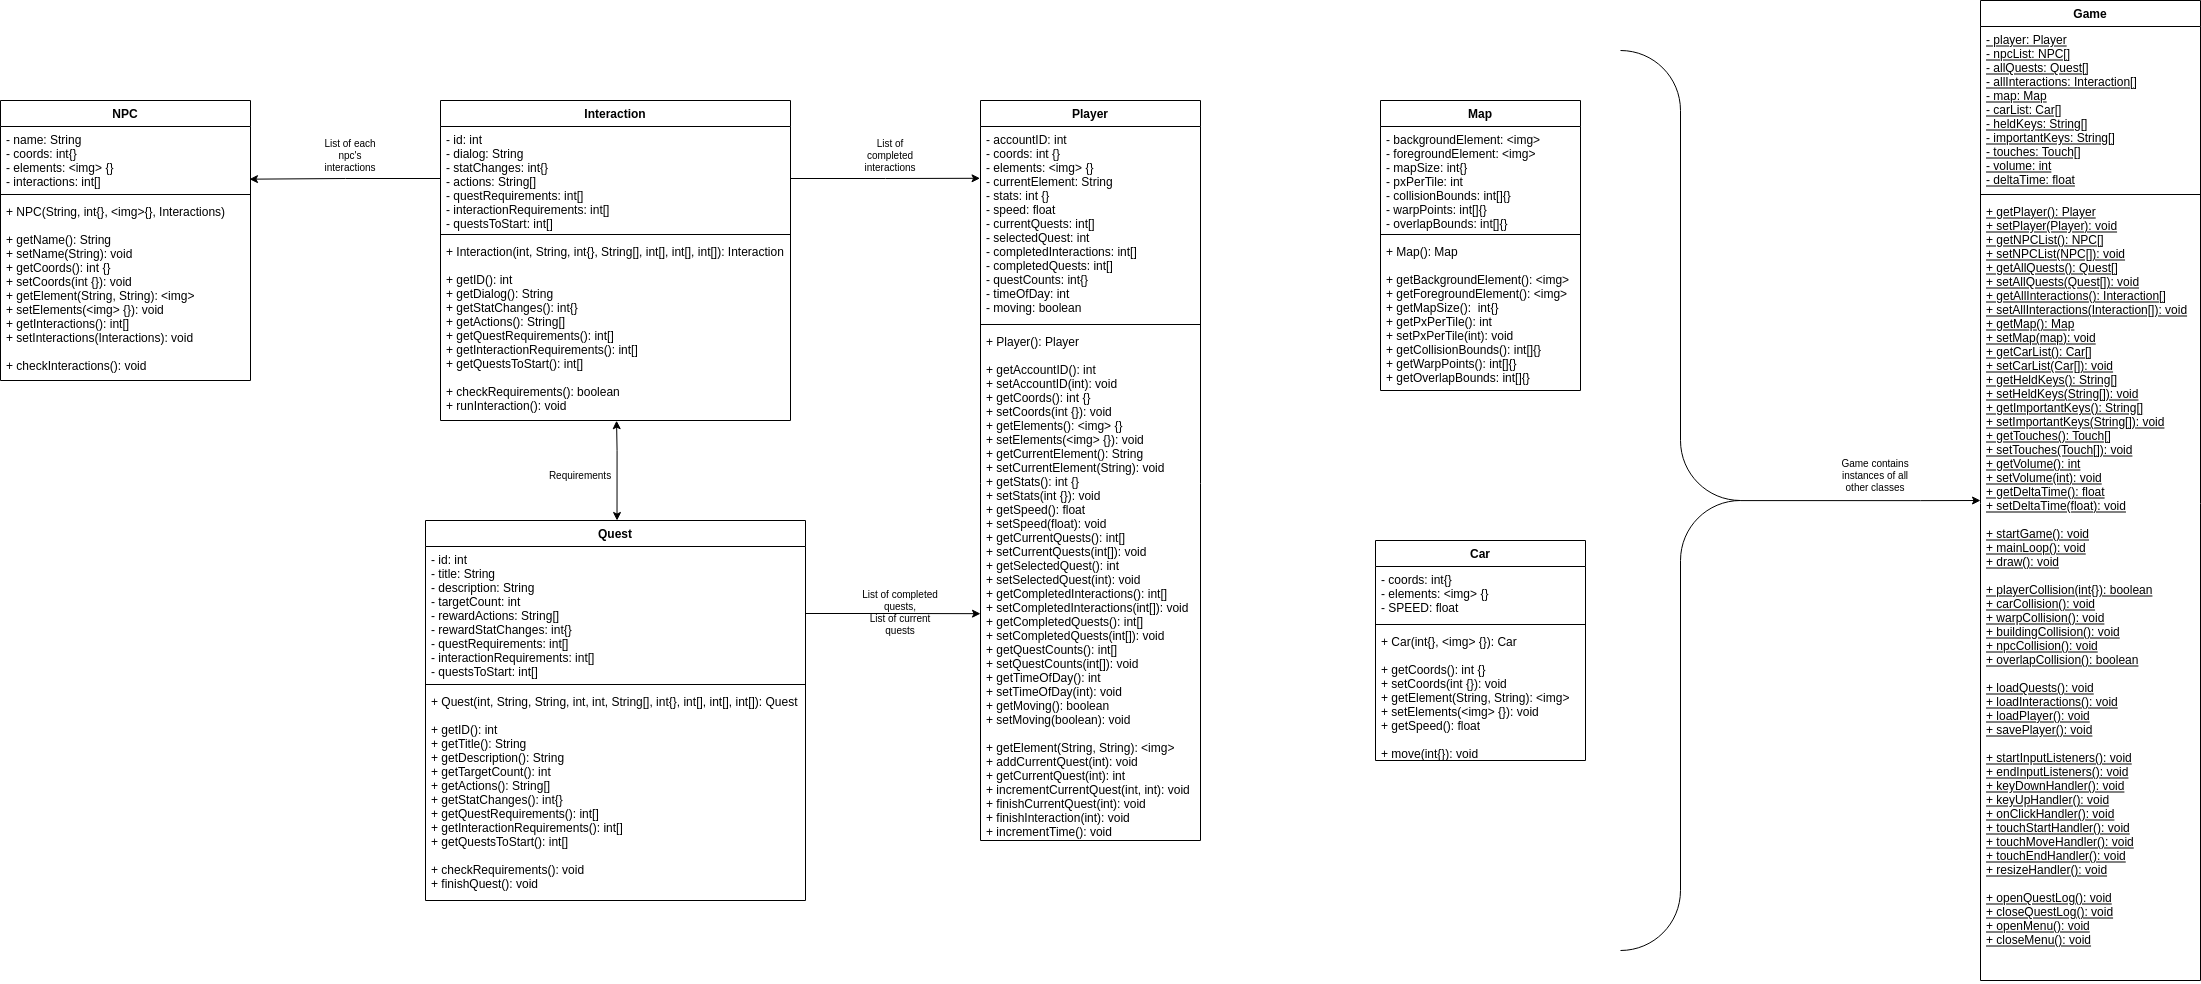

The diagram above was exported from draw.io. Its source (the exported page's mxGraphModel, read from the mxfile embedded in the PNG):
<mxGraphModel dx="3504" dy="2218" grid="1" gridSize="10" guides="1" tooltips="1" connect="1" arrows="1" fold="1" page="1" pageScale="1" pageWidth="827" pageHeight="1169" background="#ffffff" math="0" shadow="0">
  <root>
    <mxCell id="WIyWlLk6GJQsqaUBKTNV-0" />
    <mxCell id="WIyWlLk6GJQsqaUBKTNV-1" parent="WIyWlLk6GJQsqaUBKTNV-0" />
    <mxCell id="0_iH5z7aqFrwZz2-3b-Y-0" value="Map" style="swimlane;fontStyle=1;align=center;verticalAlign=top;childLayout=stackLayout;horizontal=1;startSize=26;horizontalStack=0;resizeParent=1;resizeParentMax=0;resizeLast=0;collapsible=1;marginBottom=0;" parent="WIyWlLk6GJQsqaUBKTNV-1" vertex="1">
      <mxGeometry x="580" y="-930" width="200" height="290" as="geometry" />
    </mxCell>
    <mxCell id="0_iH5z7aqFrwZz2-3b-Y-1" value="- backgroundElement: &lt;img&gt;&#10;- foregroundElement: &lt;img&gt;&#10;- mapSize: int{}&#10;- pxPerTile: int&#10;- collisionBounds: int[]{}&#10;- warpPoints: int[]{}&#10;- overlapBounds: int[]{}" style="text;strokeColor=none;fillColor=none;align=left;verticalAlign=top;spacingLeft=4;spacingRight=4;overflow=hidden;rotatable=0;points=[[0,0.5],[1,0.5]];portConstraint=eastwest;" parent="0_iH5z7aqFrwZz2-3b-Y-0" vertex="1">
      <mxGeometry y="26" width="200" height="104" as="geometry" />
    </mxCell>
    <mxCell id="0_iH5z7aqFrwZz2-3b-Y-2" value="" style="line;strokeWidth=1;fillColor=none;align=left;verticalAlign=middle;spacingTop=-1;spacingLeft=3;spacingRight=3;rotatable=0;labelPosition=right;points=[];portConstraint=eastwest;" parent="0_iH5z7aqFrwZz2-3b-Y-0" vertex="1">
      <mxGeometry y="130" width="200" height="8" as="geometry" />
    </mxCell>
    <mxCell id="0_iH5z7aqFrwZz2-3b-Y-3" value="+ Map(): Map&#10;&#10;+ getBackgroundElement(): &lt;img&gt;&#10;+ getForegroundElement(): &lt;img&gt;&#10;+ getMapSize():  int{}&#10;+ getPxPerTile(): int&#10;+ setPxPerTile(int): void&#10;+ getCollisionBounds(): int[]{}&#10;+ getWarpPoints(): int[]{}&#10;+ getOverlapBounds: int[]{}" style="text;strokeColor=none;fillColor=none;align=left;verticalAlign=top;spacingLeft=4;spacingRight=4;overflow=hidden;rotatable=0;points=[[0,0.5],[1,0.5]];portConstraint=eastwest;" parent="0_iH5z7aqFrwZz2-3b-Y-0" vertex="1">
      <mxGeometry y="138" width="200" height="152" as="geometry" />
    </mxCell>
    <mxCell id="0_iH5z7aqFrwZz2-3b-Y-76" style="edgeStyle=orthogonalEdgeStyle;rounded=0;orthogonalLoop=1;jettySize=auto;html=1;exitX=0.504;exitY=0;exitDx=0;exitDy=0;entryX=0.503;entryY=1.001;entryDx=0;entryDy=0;entryPerimeter=0;fontSize=10;fontColor=#000000;startArrow=classic;startFill=1;exitPerimeter=0;" parent="WIyWlLk6GJQsqaUBKTNV-1" source="0_iH5z7aqFrwZz2-3b-Y-12" target="0_iH5z7aqFrwZz2-3b-Y-46" edge="1">
      <mxGeometry relative="1" as="geometry">
        <Array as="points">
          <mxPoint x="-184" y="-580" />
        </Array>
      </mxGeometry>
    </mxCell>
    <mxCell id="0_iH5z7aqFrwZz2-3b-Y-12" value="Quest" style="swimlane;fontStyle=1;align=center;verticalAlign=top;childLayout=stackLayout;horizontal=1;startSize=26;horizontalStack=0;resizeParent=1;resizeParentMax=0;resizeLast=0;collapsible=1;marginBottom=0;" parent="WIyWlLk6GJQsqaUBKTNV-1" vertex="1">
      <mxGeometry x="-375" y="-510" width="380" height="380" as="geometry" />
    </mxCell>
    <mxCell id="0_iH5z7aqFrwZz2-3b-Y-13" value="- id: int&#10;- title: String&#10;- description: String&#10;- targetCount: int&#10;- rewardActions: String[]&#10;- rewardStatChanges: int{}&#10;- questRequirements: int[]&#10;- interactionRequirements: int[]&#10;- questsToStart: int[]" style="text;strokeColor=none;fillColor=none;align=left;verticalAlign=top;spacingLeft=4;spacingRight=4;overflow=hidden;rotatable=0;points=[[0,0.5],[1,0.5]];portConstraint=eastwest;" parent="0_iH5z7aqFrwZz2-3b-Y-12" vertex="1">
      <mxGeometry y="26" width="380" height="134" as="geometry" />
    </mxCell>
    <mxCell id="0_iH5z7aqFrwZz2-3b-Y-14" value="" style="line;strokeWidth=1;fillColor=none;align=left;verticalAlign=middle;spacingTop=-1;spacingLeft=3;spacingRight=3;rotatable=0;labelPosition=right;points=[];portConstraint=eastwest;" parent="0_iH5z7aqFrwZz2-3b-Y-12" vertex="1">
      <mxGeometry y="160" width="380" height="8" as="geometry" />
    </mxCell>
    <mxCell id="0_iH5z7aqFrwZz2-3b-Y-15" value="+ Quest(int, String, String, int, int, String[], int{}, int[], int[], int[]): Quest&#10;&#10;+ getID(): int&#10;+ getTitle(): String&#10;+ getDescription(): String&#10;+ getTargetCount(): int&#10;+ getActions(): String[]&#10;+ getStatChanges(): int{}&#10;+ getQuestRequirements(): int[]&#10;+ getInteractionRequirements(): int[]&#10;+ getQuestsToStart(): int[]&#10;&#10;+ checkRequirements(): void&#10;+ finishQuest(): void" style="text;strokeColor=none;fillColor=none;align=left;verticalAlign=top;spacingLeft=4;spacingRight=4;overflow=hidden;rotatable=0;points=[[0,0.5],[1,0.5]];portConstraint=eastwest;" parent="0_iH5z7aqFrwZz2-3b-Y-12" vertex="1">
      <mxGeometry y="168" width="380" height="212" as="geometry" />
    </mxCell>
    <mxCell id="0_iH5z7aqFrwZz2-3b-Y-24" value="Car" style="swimlane;fontStyle=1;align=center;verticalAlign=top;childLayout=stackLayout;horizontal=1;startSize=26;horizontalStack=0;resizeParent=1;resizeParentMax=0;resizeLast=0;collapsible=1;marginBottom=0;fillColor=#FFFFFF;" parent="WIyWlLk6GJQsqaUBKTNV-1" vertex="1">
      <mxGeometry x="575" y="-490" width="210" height="220" as="geometry" />
    </mxCell>
    <mxCell id="0_iH5z7aqFrwZz2-3b-Y-25" value="- coords: int{}&#10;- elements: &lt;img&gt; {}&#10;- SPEED: float" style="text;strokeColor=none;fillColor=none;align=left;verticalAlign=top;spacingLeft=4;spacingRight=4;overflow=hidden;rotatable=0;points=[[0,0.5],[1,0.5]];portConstraint=eastwest;" parent="0_iH5z7aqFrwZz2-3b-Y-24" vertex="1">
      <mxGeometry y="26" width="210" height="54" as="geometry" />
    </mxCell>
    <mxCell id="0_iH5z7aqFrwZz2-3b-Y-26" value="" style="line;strokeWidth=1;fillColor=none;align=left;verticalAlign=middle;spacingTop=-1;spacingLeft=3;spacingRight=3;rotatable=0;labelPosition=right;points=[];portConstraint=eastwest;" parent="0_iH5z7aqFrwZz2-3b-Y-24" vertex="1">
      <mxGeometry y="80" width="210" height="8" as="geometry" />
    </mxCell>
    <mxCell id="0_iH5z7aqFrwZz2-3b-Y-27" value="+ Car(int{}, &lt;img&gt; {}): Car&#10;&#10;+ getCoords(): int {}&#10;+ setCoords(int {}): void&#10;+ getElement(String, String): &lt;img&gt;&#10;+ setElements(&lt;img&gt; {}): void&#10;+ getSpeed(): float&#10;&#10;+ move(int{}): void" style="text;strokeColor=none;fillColor=none;align=left;verticalAlign=top;spacingLeft=4;spacingRight=4;overflow=hidden;rotatable=0;points=[[0,0.5],[1,0.5]];portConstraint=eastwest;" parent="0_iH5z7aqFrwZz2-3b-Y-24" vertex="1">
      <mxGeometry y="88" width="210" height="132" as="geometry" />
    </mxCell>
    <mxCell id="0_iH5z7aqFrwZz2-3b-Y-28" value="NPC" style="swimlane;fontStyle=1;align=center;verticalAlign=top;childLayout=stackLayout;horizontal=1;startSize=26;horizontalStack=0;resizeParent=1;resizeParentMax=0;resizeLast=0;collapsible=1;marginBottom=0;" parent="WIyWlLk6GJQsqaUBKTNV-1" vertex="1">
      <mxGeometry x="-800" y="-930" width="250" height="280" as="geometry" />
    </mxCell>
    <mxCell id="0_iH5z7aqFrwZz2-3b-Y-29" value="- name: String&#10;- coords: int{}&#10;- elements: &lt;img&gt; {}&#10;- interactions: int[]" style="text;strokeColor=none;fillColor=none;align=left;verticalAlign=top;spacingLeft=4;spacingRight=4;overflow=hidden;rotatable=0;points=[[0,0.5],[1,0.5]];portConstraint=eastwest;" parent="0_iH5z7aqFrwZz2-3b-Y-28" vertex="1">
      <mxGeometry y="26" width="250" height="64" as="geometry" />
    </mxCell>
    <mxCell id="0_iH5z7aqFrwZz2-3b-Y-30" value="" style="line;strokeWidth=1;fillColor=none;align=left;verticalAlign=middle;spacingTop=-1;spacingLeft=3;spacingRight=3;rotatable=0;labelPosition=right;points=[];portConstraint=eastwest;" parent="0_iH5z7aqFrwZz2-3b-Y-28" vertex="1">
      <mxGeometry y="90" width="250" height="8" as="geometry" />
    </mxCell>
    <mxCell id="0_iH5z7aqFrwZz2-3b-Y-31" value="+ NPC(String, int{}, &lt;img&gt;{}, Interactions)&#10;&#10;+ getName(): String&#10;+ setName(String): void&#10;+ getCoords(): int {}&#10;+ setCoords(int {}): void&#10;+ getElement(String, String): &lt;img&gt;&#10;+ setElements(&lt;img&gt; {}): void&#10;+ getInteractions(): int[]&#10;+ setInteractions(Interactions): void&#10;&#10;+ checkInteractions(): void" style="text;strokeColor=none;fillColor=none;align=left;verticalAlign=top;spacingLeft=4;spacingRight=4;overflow=hidden;rotatable=0;points=[[0,0.5],[1,0.5]];portConstraint=eastwest;" parent="0_iH5z7aqFrwZz2-3b-Y-28" vertex="1">
      <mxGeometry y="98" width="250" height="182" as="geometry" />
    </mxCell>
    <mxCell id="0_iH5z7aqFrwZz2-3b-Y-32" value="Player" style="swimlane;fontStyle=1;align=center;verticalAlign=top;childLayout=stackLayout;horizontal=1;startSize=26;horizontalStack=0;resizeParent=1;resizeParentMax=0;resizeLast=0;collapsible=1;marginBottom=0;" parent="WIyWlLk6GJQsqaUBKTNV-1" vertex="1">
      <mxGeometry x="180" y="-930" width="220" height="740" as="geometry">
        <mxRectangle x="330" y="10" width="70" height="26" as="alternateBounds" />
      </mxGeometry>
    </mxCell>
    <mxCell id="0_iH5z7aqFrwZz2-3b-Y-33" value="- accountID: int&#10;- coords: int {}&#10;- elements: &lt;img&gt; {}&#10;- currentElement: String&#10;- stats: int {}&#10;- speed: float&#10;- currentQuests: int[]&#10;- selectedQuest: int&#10;- completedInteractions: int[]&#10;- completedQuests: int[]&#10;- questCounts: int{}&#10;- timeOfDay: int&#10;- moving: boolean" style="text;strokeColor=none;fillColor=none;align=left;verticalAlign=top;spacingLeft=4;spacingRight=4;overflow=hidden;rotatable=0;points=[[0,0.5],[1,0.5]];portConstraint=eastwest;fontStyle=0" parent="0_iH5z7aqFrwZz2-3b-Y-32" vertex="1">
      <mxGeometry y="26" width="220" height="194" as="geometry" />
    </mxCell>
    <mxCell id="0_iH5z7aqFrwZz2-3b-Y-34" value="" style="line;strokeWidth=1;fillColor=none;align=left;verticalAlign=middle;spacingTop=-1;spacingLeft=3;spacingRight=3;rotatable=0;labelPosition=right;points=[];portConstraint=eastwest;" parent="0_iH5z7aqFrwZz2-3b-Y-32" vertex="1">
      <mxGeometry y="220" width="220" height="8" as="geometry" />
    </mxCell>
    <mxCell id="0_iH5z7aqFrwZz2-3b-Y-35" value="+ Player(): Player&#10;&#10;+ getAccountID(): int&#10;+ setAccountID(int): void&#10;+ getCoords(): int {}&#10;+ setCoords(int {}): void&#10;+ getElements(): &lt;img&gt; {}&#10;+ setElements(&lt;img&gt; {}): void&#10;+ getCurrentElement(): String&#10;+ setCurrentElement(String): void&#10;+ getStats(): int {}&#10;+ setStats(int {}): void&#10;+ getSpeed(): float&#10;+ setSpeed(float): void&#10;+ getCurrentQuests(): int[]&#10;+ setCurrentQuests(int[]): void&#10;+ getSelectedQuest(): int&#10;+ setSelectedQuest(int): void&#10;+ getCompletedInteractions(): int[]&#10;+ setCompletedInteractions(int[]): void&#10;+ getCompletedQuests(): int[]&#10;+ setCompletedQuests(int[]): void&#10;+ getQuestCounts(): int[]&#10;+ setQuestCounts(int[]): void&#10;+ getTimeOfDay(): int&#10;+ setTimeOfDay(int): void&#10;+ getMoving(): boolean&#10;+ setMoving(boolean): void&#10;&#10;+ getElement(String, String): &lt;img&gt;&#10;+ addCurrentQuest(int): void&#10;+ getCurrentQuest(int): int&#10;+ incrementCurrentQuest(int, int): void&#10;+ finishCurrentQuest(int): void&#10;+ finishInteraction(int): void&#10;+ incrementTime(): void&#10;&#10;+ move(int {}): void" style="text;strokeColor=none;fillColor=none;align=left;verticalAlign=top;spacingLeft=4;spacingRight=4;overflow=hidden;rotatable=0;points=[[0,0.5],[1,0.5]];portConstraint=eastwest;fontStyle=0" parent="0_iH5z7aqFrwZz2-3b-Y-32" vertex="1">
      <mxGeometry y="228" width="220" height="512" as="geometry" />
    </mxCell>
    <mxCell id="0_iH5z7aqFrwZz2-3b-Y-43" value="Interaction" style="swimlane;fontStyle=1;align=center;verticalAlign=top;childLayout=stackLayout;horizontal=1;startSize=26;horizontalStack=0;resizeParent=1;resizeParentMax=0;resizeLast=0;collapsible=1;marginBottom=0;" parent="WIyWlLk6GJQsqaUBKTNV-1" vertex="1">
      <mxGeometry x="-360" y="-930" width="350" height="320" as="geometry" />
    </mxCell>
    <mxCell id="0_iH5z7aqFrwZz2-3b-Y-44" value="- id: int&#10;- dialog: String&#10;- statChanges: int{}&#10;- actions: String[]&#10;- questRequirements: int[]&#10;- interactionRequirements: int[]&#10;- questsToStart: int[]" style="text;strokeColor=none;fillColor=none;align=left;verticalAlign=top;spacingLeft=4;spacingRight=4;overflow=hidden;rotatable=0;points=[[0,0.5],[1,0.5]];portConstraint=eastwest;" parent="0_iH5z7aqFrwZz2-3b-Y-43" vertex="1">
      <mxGeometry y="26" width="350" height="104" as="geometry" />
    </mxCell>
    <mxCell id="0_iH5z7aqFrwZz2-3b-Y-45" value="" style="line;strokeWidth=1;fillColor=none;align=left;verticalAlign=middle;spacingTop=-1;spacingLeft=3;spacingRight=3;rotatable=0;labelPosition=right;points=[];portConstraint=eastwest;" parent="0_iH5z7aqFrwZz2-3b-Y-43" vertex="1">
      <mxGeometry y="130" width="350" height="8" as="geometry" />
    </mxCell>
    <mxCell id="0_iH5z7aqFrwZz2-3b-Y-46" value="+ Interaction(int, String, int{}, String[], int[], int[], int[]): Interaction&#10;&#10;+ getID(): int&#10;+ getDialog(): String&#10;+ getStatChanges(): int{}&#10;+ getActions(): String[]&#10;+ getQuestRequirements(): int[]&#10;+ getInteractionRequirements(): int[]&#10;+ getQuestsToStart(): int[]&#10;&#10;+ checkRequirements(): boolean&#10;+ runInteraction(): void" style="text;strokeColor=none;fillColor=none;align=left;verticalAlign=top;spacingLeft=4;spacingRight=4;overflow=hidden;rotatable=0;points=[[0,0.5],[1,0.5]];portConstraint=eastwest;" parent="0_iH5z7aqFrwZz2-3b-Y-43" vertex="1">
      <mxGeometry y="138" width="350" height="182" as="geometry" />
    </mxCell>
    <mxCell id="0_iH5z7aqFrwZz2-3b-Y-70" style="edgeStyle=orthogonalEdgeStyle;rounded=0;orthogonalLoop=1;jettySize=auto;html=1;entryX=-0.002;entryY=0.267;entryDx=0;entryDy=0;entryPerimeter=0;fontSize=23;fontColor=#000000;" parent="WIyWlLk6GJQsqaUBKTNV-1" source="0_iH5z7aqFrwZz2-3b-Y-44" target="0_iH5z7aqFrwZz2-3b-Y-33" edge="1">
      <mxGeometry relative="1" as="geometry" />
    </mxCell>
    <mxCell id="0_iH5z7aqFrwZz2-3b-Y-71" style="edgeStyle=orthogonalEdgeStyle;rounded=0;orthogonalLoop=1;jettySize=auto;html=1;entryX=0.996;entryY=0.823;entryDx=0;entryDy=0;entryPerimeter=0;fontSize=23;fontColor=#000000;" parent="WIyWlLk6GJQsqaUBKTNV-1" source="0_iH5z7aqFrwZz2-3b-Y-44" target="0_iH5z7aqFrwZz2-3b-Y-29" edge="1">
      <mxGeometry relative="1" as="geometry" />
    </mxCell>
    <mxCell id="0_iH5z7aqFrwZz2-3b-Y-72" style="edgeStyle=orthogonalEdgeStyle;rounded=0;orthogonalLoop=1;jettySize=auto;html=1;entryX=0;entryY=0.557;entryDx=0;entryDy=0;entryPerimeter=0;fontSize=23;fontColor=#000000;" parent="WIyWlLk6GJQsqaUBKTNV-1" source="0_iH5z7aqFrwZz2-3b-Y-13" target="0_iH5z7aqFrwZz2-3b-Y-35" edge="1">
      <mxGeometry relative="1" as="geometry" />
    </mxCell>
    <mxCell id="0_iH5z7aqFrwZz2-3b-Y-73" value="List of each npc's interactions" style="text;html=1;strokeColor=none;fillColor=none;align=center;verticalAlign=middle;whiteSpace=wrap;rounded=0;labelBackgroundColor=none;labelBorderColor=none;fontSize=10;fontColor=#000000;" parent="WIyWlLk6GJQsqaUBKTNV-1" vertex="1">
      <mxGeometry x="-480" y="-890" width="60" height="30" as="geometry" />
    </mxCell>
    <mxCell id="0_iH5z7aqFrwZz2-3b-Y-74" value="List of completed interactions" style="text;html=1;strokeColor=none;fillColor=none;align=center;verticalAlign=middle;whiteSpace=wrap;rounded=0;labelBackgroundColor=none;labelBorderColor=none;fontSize=10;fontColor=#000000;" parent="WIyWlLk6GJQsqaUBKTNV-1" vertex="1">
      <mxGeometry x="60" y="-890" width="60" height="30" as="geometry" />
    </mxCell>
    <mxCell id="0_iH5z7aqFrwZz2-3b-Y-75" value="List of completed quests,&lt;br&gt;List of current quests" style="text;html=1;strokeColor=none;fillColor=none;align=center;verticalAlign=middle;whiteSpace=wrap;rounded=0;labelBackgroundColor=none;labelBorderColor=none;fontSize=10;fontColor=#000000;" parent="WIyWlLk6GJQsqaUBKTNV-1" vertex="1">
      <mxGeometry x="60" y="-433" width="80" height="30" as="geometry" />
    </mxCell>
    <mxCell id="0_iH5z7aqFrwZz2-3b-Y-77" value="Requirements" style="text;html=1;strokeColor=none;fillColor=none;align=center;verticalAlign=middle;whiteSpace=wrap;rounded=0;labelBackgroundColor=none;labelBorderColor=none;fontSize=10;fontColor=#000000;" parent="WIyWlLk6GJQsqaUBKTNV-1" vertex="1">
      <mxGeometry x="-250" y="-570" width="60" height="30" as="geometry" />
    </mxCell>
    <mxCell id="0_iH5z7aqFrwZz2-3b-Y-20" value="Game" style="swimlane;fontStyle=1;align=center;verticalAlign=top;childLayout=stackLayout;horizontal=1;startSize=26;horizontalStack=0;resizeParent=1;resizeParentMax=0;resizeLast=0;collapsible=1;marginBottom=0;" parent="WIyWlLk6GJQsqaUBKTNV-1" vertex="1">
      <mxGeometry x="1180" y="-1030" width="220" height="980" as="geometry" />
    </mxCell>
    <mxCell id="0_iH5z7aqFrwZz2-3b-Y-21" value="- player: Player&#10;- npcList: NPC[]&#10;- allQuests: Quest[]&#10;- allInteractions: Interaction[]&#10;- map: Map&#10;- carList: Car[]&#10;- heldKeys: String[]&#10;- importantKeys: String[]&#10;- touches: Touch[]&#10;- volume: int&#10;- deltaTime: float" style="text;strokeColor=none;fillColor=none;align=left;verticalAlign=top;spacingLeft=4;spacingRight=4;overflow=hidden;rotatable=0;points=[[0,0.5],[1,0.5]];portConstraint=eastwest;fontStyle=4" parent="0_iH5z7aqFrwZz2-3b-Y-20" vertex="1">
      <mxGeometry y="26" width="220" height="164" as="geometry" />
    </mxCell>
    <mxCell id="0_iH5z7aqFrwZz2-3b-Y-22" value="" style="line;strokeWidth=1;fillColor=none;align=left;verticalAlign=middle;spacingTop=-1;spacingLeft=3;spacingRight=3;rotatable=0;labelPosition=right;points=[];portConstraint=eastwest;" parent="0_iH5z7aqFrwZz2-3b-Y-20" vertex="1">
      <mxGeometry y="190" width="220" height="8" as="geometry" />
    </mxCell>
    <mxCell id="0_iH5z7aqFrwZz2-3b-Y-23" value="+ getPlayer(): Player&#10;+ setPlayer(Player): void&#10;+ getNPCList(): NPC[]&#10;+ setNPCList(NPC[]): void&#10;+ getAllQuests(): Quest[]&#10;+ setAllQuests(Quest[]): void&#10;+ getAllInteractions(): Interaction[]&#10;+ setAllInteractions(Interaction[]): void&#10;+ getMap(): Map&#10;+ setMap(map): void&#10;+ getCarList(): Car[]&#10;+ setCarList(Car[]): void&#10;+ getHeldKeys(): String[]&#10;+ setHeldKeys(String[]): void&#10;+ getImportantKeys(): String[]&#10;+ setImportantKeys(String[]): void&#10;+ getTouches(): Touch[]&#10;+ setTouches(Touch[]): void&#10;+ getVolume(): int&#10;+ setVolume(int): void&#10;+ getDeltaTime(): float&#10;+ setDeltaTime(float): void&#10;&#10;+ startGame(): void&#10;+ mainLoop(): void&#10;+ draw(): void&#10;&#10;+ playerCollision(int{}): boolean&#10;+ carCollision(): void&#10;+ warpCollision(): void&#10;+ buildingCollision(): void&#10;+ npcCollision(): void&#10;+ overlapCollision(): boolean&#10;&#10;+ loadQuests(): void&#10;+ loadInteractions(): void&#10;+ loadPlayer(): void&#10;+ savePlayer(): void&#10;&#10;+ startInputListeners(): void&#10;+ endInputListeners(): void&#10;+ keyDownHandler(): void&#10;+ keyUpHandler(): void&#10;+ onClickHandler(): void&#10;+ touchStartHandler(): void&#10;+ touchMoveHandler(): void&#10;+ touchEndHandler(): void&#10;+ resizeHandler(): void&#10;&#10;+ openQuestLog(): void&#10;+ closeQuestLog(): void&#10;+ openMenu(): void&#10;+ closeMenu(): void" style="text;strokeColor=none;fillColor=none;align=left;verticalAlign=top;spacingLeft=4;spacingRight=4;overflow=hidden;rotatable=0;points=[[0,0.5],[1,0.5]];portConstraint=eastwest;fontStyle=4" parent="0_iH5z7aqFrwZz2-3b-Y-20" vertex="1">
      <mxGeometry y="198" width="220" height="782" as="geometry" />
    </mxCell>
    <mxCell id="czSYFzOXR1zQwyFdyxJH-13" style="edgeStyle=orthogonalEdgeStyle;rounded=0;orthogonalLoop=1;jettySize=auto;html=1;fontSize=10;entryX=0.499;entryY=-0.019;entryDx=0;entryDy=0;entryPerimeter=0;exitX=0.499;exitY=0;exitDx=0;exitDy=0;exitPerimeter=0;" parent="WIyWlLk6GJQsqaUBKTNV-1" edge="1">
      <mxGeometry relative="1" as="geometry">
        <mxPoint x="1180" y="-530" as="targetPoint" />
        <mxPoint x="940" y="-529.9" as="sourcePoint" />
        <Array as="points">
          <mxPoint x="1120" y="-530" />
          <mxPoint x="1120" y="-530" />
        </Array>
      </mxGeometry>
    </mxCell>
    <mxCell id="czSYFzOXR1zQwyFdyxJH-14" value="" style="labelPosition=right;align=left;strokeWidth=1;shape=mxgraph.mockup.markup.curlyBrace;html=1;shadow=0;dashed=0;strokeColor=#000000;direction=south;fontSize=10;" parent="WIyWlLk6GJQsqaUBKTNV-1" vertex="1">
      <mxGeometry x="820" y="-980" width="120" height="900" as="geometry" />
    </mxCell>
    <mxCell id="czSYFzOXR1zQwyFdyxJH-15" value="Game contains instances of all other classes" style="text;html=1;strokeColor=none;fillColor=none;align=center;verticalAlign=middle;whiteSpace=wrap;rounded=0;fontSize=10;" parent="WIyWlLk6GJQsqaUBKTNV-1" vertex="1">
      <mxGeometry x="1030" y="-570" width="90" height="30" as="geometry" />
    </mxCell>
  </root>
</mxGraphModel>